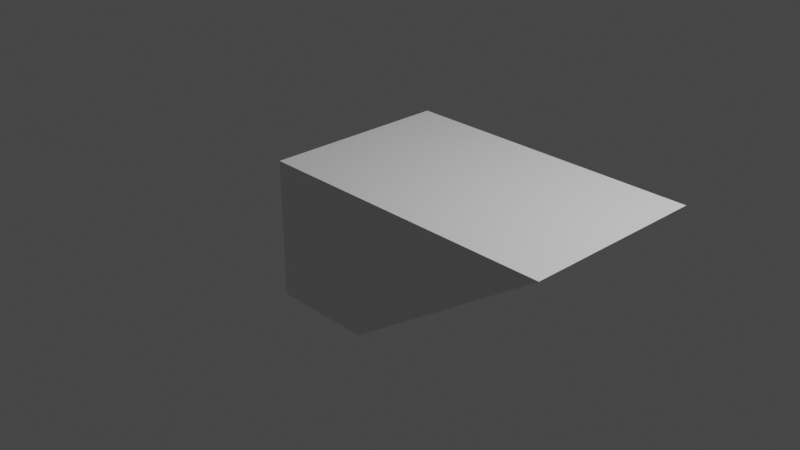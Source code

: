 # Source: Target3.blend  (saved by Blender 3.2.14; exported with 4.5.12 LTS)
import bpy
from mathutils import Matrix  # noqa: F401  (used for matrix-valued properties, if any)

bpy.ops.wm.read_factory_settings(use_empty=True)
scene = bpy.context.scene
scene.name = 'Scene'

# ---- collections
col_collection = bpy.data.collections.new('Collection'); scene.collection.children.link(col_collection)

# ---- materials (node trees are filled in below, after node groups)
mat_material = bpy.data.materials.new('Material')
mat_material.alpha_threshold = 0.0
mat_material.use_transparent_shadow = False
mat_material.line_color = (0.0, 0.0, 0.0, 1.0)

# ---- material node trees
mat_material.use_nodes = True; mat_material.node_tree.nodes.clear()
_N = mat_material.node_tree.nodes; _L = mat_material.node_tree.links
n0 = _N.new('ShaderNodeOutputMaterial'); n0.name = 'Material Output'; n0.location = (300, 300)
n1 = _N.new('ShaderNodeBsdfPrincipled'); n1.name = 'Principled BSDF'; n1.location = (10, 300)
n1.distribution = 'GGX'
n1.subsurface_method = 'RANDOM_WALK_SKIN'
n1.inputs[2].default_value = 0.4
n1.inputs[3].default_value = 1.45
n1.inputs[27].default_value = (0.0, 0.0, 0.0, 1.0)
n1.inputs[28].default_value = 1.0
_L.new(n1.outputs[0], n0.inputs[0])
n0.is_active_output = True

# ---- world
world_world = bpy.data.worlds.new('World'); scene.world = world_world
world_world.use_nodes = True; world_world.node_tree.nodes.clear()
_N = world_world.node_tree.nodes; _L = world_world.node_tree.links
n0 = _N.new('ShaderNodeOutputWorld'); n0.name = 'World Output'; n0.location = (300, 300)
n1 = _N.new('ShaderNodeBackground'); n1.name = 'Background'; n1.location = (10, 300)
n1.inputs[0].default_value = (0.05088, 0.05088, 0.05088, 1.0)
_L.new(n1.outputs[0], n0.inputs[0])
n0.is_active_output = True
world_world.color = (0.05088, 0.05088, 0.05088)
world_world.use_sun_shadow = False
world_world.sun_shadow_jitter_overblur = 0.0

# ---- cameras
cam_camera = bpy.data.cameras.new('Camera')
cam_camera.clip_end = 100.0
cam_camera.ortho_scale = 7.314

# ---- lights
light_light = bpy.data.lights.new('Light', 'POINT')
light_light.transmission_factor = 0.0
light_light.energy = 1000.0
light_light.shadow_soft_size = 0.1
light_light.shadow_maximum_resolution = 0.006
light_light.use_absolute_resolution = True

# ---- meshes
me_cube = bpy.data.meshes.new('Cube')
me_cube.from_pydata([], [], [])
_uv = me_cube.uv_layers.new(name='UVMap')
_uv.uv.foreach_set('vector', [])
me_cube.materials.append(mat_material)
me_cube.use_mirror_vertex_groups = False
me_cube.update()
me_cube_002 = bpy.data.meshes.new('Cube.002')
me_cube_002.from_pydata([(1.4, 1.0, 1.0), (1.4, -1.0, 1.0), (-1.0, 1.0, 1.0), (-1.0, -1.0, 1.0), (-0.182, -1.002, -0.9969), (-0.1653, 1.0, -1.0), (-0.9989, -1.001, -0.9983), (-1.004, 1.0, -1.0)], [], [(0, 2, 3, 1), (6, 7, 5, 4), (7, 2, 0, 5), (4, 1, 3, 6), (1, 4, 5, 0), (3, 2, 7, 6)])
_uv = me_cube_002.uv_layers.new(name='UVMap')
_uv.uv.foreach_set('vector', [0.625, 0.5, 0.875, 0.5, 0.875, 0.75, 0.625, 0.75, 0.2044, 0.75, 0.2042, 0.5, 0.271, 0.5, 0.2692, 0.75, 0.375, 0.3292, 0.625, 0.25, 0.625, 0.5, 0.375, 0.396, 0.375, 0.8558, 0.625, 0.75, 0.625, 1.0, 0.375, 0.9206, 0.625, 0.75, 0.375, 0.8558, 0.271, 0.5, 0.625, 0.5, 0.625, 1.0, 0.625, 0.25, 0.2042, 0.5, 0.375, 0.9206])
me_cube_002.materials.append(mat_material)
me_cube_002.use_mirror_vertex_groups = False
me_cube_002.update()

# ---- objects
ob_cube = bpy.data.objects.new('Cube', me_cube)
ob_light = bpy.data.objects.new('Light', light_light)
ob_camera = bpy.data.objects.new('Camera', cam_camera)
ob_cube_002 = bpy.data.objects.new('Cube.002', me_cube_002)

# ---- transforms, parenting, visibility, modifiers, constraints
ob_cube.location = (0.0, 0.0, 0.0)
ob_cube.scale = (1.358, 1.0, 0.7359)
ob_cube.lock_rotations_4d = False
ob_cube.empty_display_type = 'ARROWS'
ob_cube.lineart.crease_threshold = 0.0
ob_light.location = (4.076, 1.005, 5.904)
ob_light.rotation_euler = (0.6503, 0.05522, 1.866)
ob_light.lock_rotations_4d = False
ob_light.empty_display_type = 'ARROWS'
ob_light.color = (0.0, 0.0, 0.0, 0.0)
ob_light.lineart.crease_threshold = 0.0
ob_camera.location = (7.359, -6.926, 4.958)
ob_camera.rotation_euler = (1.109, 0.0, 0.8149)
ob_camera.lock_rotations_4d = False
ob_camera.empty_display_type = 'ARROWS'
ob_camera.color = (0.0, 0.0, 0.0, 0.0)
ob_camera.display_type = 'WIRE'
ob_camera.lineart.crease_threshold = 0.0
ob_cube_002.location = (0.7379, 0.0, 0.0)
ob_cube_002.scale = (1.358, 1.0, 0.7359)
ob_cube_002.lock_rotations_4d = False
ob_cube_002.empty_display_type = 'ARROWS'
ob_cube_002.lineart.crease_threshold = 0.0

# ---- collection membership
col_collection.objects.link(ob_cube)
col_collection.objects.link(ob_light)
col_collection.objects.link(ob_camera)
col_collection.objects.link(ob_cube_002)

# ---- scene / render settings (as saved in the file)
scene.camera = ob_camera
scene.frame_start = 1; scene.frame_end = 250; scene.frame_set(1)
scene.render.engine = 'BLENDER_EEVEE_NEXT'
scene.cycles.sampling_pattern = 'TABULATED_SOBOL'
scene.cycles.use_light_tree = False
scene.view_settings.view_transform = 'Filmic'
bpy.context.view_layer.update()

